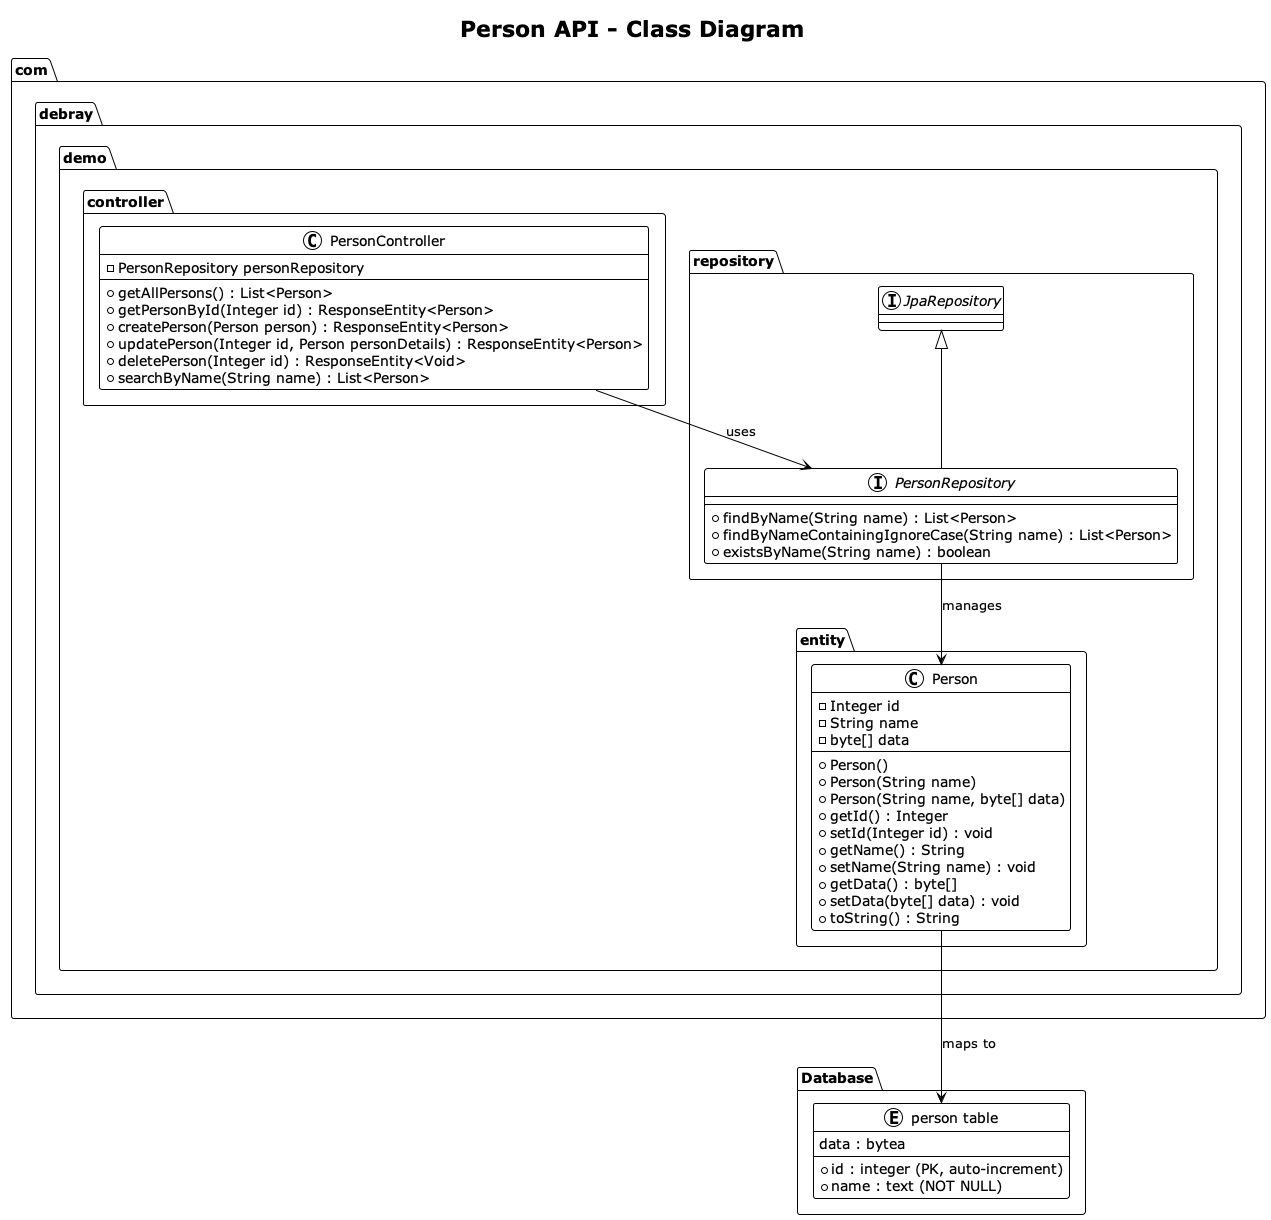

The diagram above was rendered by PlantUML. Its source (embedded in the PNG):
@startuml class-diagram
!theme plain
title Person API - Class Diagram

package "com.debray.demo.controller" {
    class PersonController {
        - PersonRepository personRepository
        --
        + getAllPersons() : List<Person>
        + getPersonById(Integer id) : ResponseEntity<Person>
        + createPerson(Person person) : ResponseEntity<Person>
        + updatePerson(Integer id, Person personDetails) : ResponseEntity<Person>
        + deletePerson(Integer id) : ResponseEntity<Void>
        + searchByName(String name) : List<Person>
    }
}

package "com.debray.demo.repository" {
    interface PersonRepository extends JpaRepository {
        + findByName(String name) : List<Person>
        + findByNameContainingIgnoreCase(String name) : List<Person>
        + existsByName(String name) : boolean
    }
}

package "com.debray.demo.entity" {
    class Person {
        - Integer id
        - String name
        - byte[] data
        --
        + Person()
        + Person(String name)
        + Person(String name, byte[] data)
        + getId() : Integer
        + setId(Integer id) : void
        + getName() : String
        + setName(String name) : void
        + getData() : byte[]
        + setData(byte[] data) : void
        + toString() : String
    }
}

package "Database" {
    entity "person table" as PersonTable {
        * id : integer (PK, auto-increment)
        * name : text (NOT NULL)
        data : bytea
    }
}

PersonController --> PersonRepository : uses
PersonRepository --> Person : manages
Person --> PersonTable : maps to

@enduml